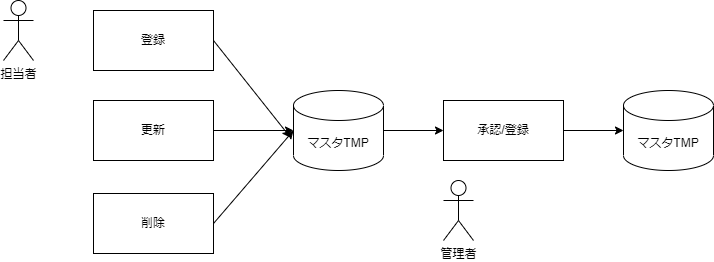

The diagram above was exported from draw.io. Its source (the exported page's mxGraphModel, read from the mxfile embedded in the PNG):
<mxGraphModel dx="1434" dy="756" grid="1" gridSize="10" guides="1" tooltips="1" connect="1" arrows="1" fold="1" page="1" pageScale="1" pageWidth="827" pageHeight="1169" math="0" shadow="0">
  <root>
    <mxCell id="0" />
    <mxCell id="1" parent="0" />
    <mxCell id="EWf-YYOhJ-ogcq3G-KJw-2" value="&lt;font style=&quot;vertical-align: inherit;&quot;&gt;&lt;font style=&quot;vertical-align: inherit;&quot;&gt;担当者&lt;/font&gt;&lt;/font&gt;" style="shape=umlActor;verticalLabelPosition=bottom;verticalAlign=top;html=1;outlineConnect=0;" parent="1" vertex="1">
      <mxGeometry x="50" y="110" width="30" height="60" as="geometry" />
    </mxCell>
    <mxCell id="EWf-YYOhJ-ogcq3G-KJw-6" value="&lt;font style=&quot;vertical-align: inherit;&quot;&gt;&lt;font style=&quot;vertical-align: inherit;&quot;&gt;&lt;font style=&quot;vertical-align: inherit;&quot;&gt;&lt;font style=&quot;vertical-align: inherit;&quot;&gt;マスタTMP&lt;/font&gt;&lt;/font&gt;&lt;/font&gt;&lt;/font&gt;" style="shape=cylinder3;whiteSpace=wrap;html=1;boundedLbl=1;backgroundOutline=1;size=15;" parent="1" vertex="1">
      <mxGeometry x="340" y="200" width="90" height="80" as="geometry" />
    </mxCell>
    <mxCell id="EWf-YYOhJ-ogcq3G-KJw-8" value="&lt;font style=&quot;vertical-align: inherit;&quot;&gt;&lt;font style=&quot;vertical-align: inherit;&quot;&gt;登録&lt;/font&gt;&lt;/font&gt;" style="rounded=0;whiteSpace=wrap;html=1;" parent="1" vertex="1">
      <mxGeometry x="140" y="120" width="120" height="60" as="geometry" />
    </mxCell>
    <mxCell id="EWf-YYOhJ-ogcq3G-KJw-9" value="&lt;font style=&quot;vertical-align: inherit;&quot;&gt;&lt;font style=&quot;vertical-align: inherit;&quot;&gt;更新&lt;/font&gt;&lt;/font&gt;" style="rounded=0;whiteSpace=wrap;html=1;" parent="1" vertex="1">
      <mxGeometry x="140" y="210" width="120" height="60" as="geometry" />
    </mxCell>
    <mxCell id="EWf-YYOhJ-ogcq3G-KJw-10" value="&lt;font style=&quot;vertical-align: inherit;&quot;&gt;&lt;font style=&quot;vertical-align: inherit;&quot;&gt;&lt;font style=&quot;vertical-align: inherit;&quot;&gt;&lt;font style=&quot;vertical-align: inherit;&quot;&gt;削除&lt;/font&gt;&lt;/font&gt;&lt;/font&gt;&lt;/font&gt;" style="rounded=0;whiteSpace=wrap;html=1;" parent="1" vertex="1">
      <mxGeometry x="140" y="303" width="120" height="60" as="geometry" />
    </mxCell>
    <mxCell id="EWf-YYOhJ-ogcq3G-KJw-11" value="" style="endArrow=classic;html=1;rounded=0;exitX=1;exitY=0.5;exitDx=0;exitDy=0;entryX=-0.033;entryY=0.588;entryDx=0;entryDy=0;entryPerimeter=0;" parent="1" source="EWf-YYOhJ-ogcq3G-KJw-8" target="EWf-YYOhJ-ogcq3G-KJw-6" edge="1">
      <mxGeometry width="50" height="50" relative="1" as="geometry">
        <mxPoint x="300" y="430" as="sourcePoint" />
        <mxPoint x="350" y="380" as="targetPoint" />
      </mxGeometry>
    </mxCell>
    <mxCell id="EWf-YYOhJ-ogcq3G-KJw-13" value="" style="endArrow=classic;html=1;rounded=0;exitX=1;exitY=0.5;exitDx=0;exitDy=0;entryX=0;entryY=0.5;entryDx=0;entryDy=0;entryPerimeter=0;" parent="1" source="EWf-YYOhJ-ogcq3G-KJw-9" target="EWf-YYOhJ-ogcq3G-KJw-6" edge="1">
      <mxGeometry x="1" y="-138" width="50" height="50" relative="1" as="geometry">
        <mxPoint x="270" y="280" as="sourcePoint" />
        <mxPoint x="347.03" y="377.03999999999996" as="targetPoint" />
        <mxPoint x="71" y="47" as="offset" />
      </mxGeometry>
    </mxCell>
    <mxCell id="EWf-YYOhJ-ogcq3G-KJw-14" value="" style="endArrow=classic;html=1;rounded=0;exitX=1;exitY=0.5;exitDx=0;exitDy=0;entryX=0;entryY=0.5;entryDx=0;entryDy=0;entryPerimeter=0;" parent="1" source="EWf-YYOhJ-ogcq3G-KJw-10" target="EWf-YYOhJ-ogcq3G-KJw-6" edge="1">
      <mxGeometry x="1" y="-138" width="50" height="50" relative="1" as="geometry">
        <mxPoint x="300" y="370" as="sourcePoint" />
        <mxPoint x="380" y="370" as="targetPoint" />
        <mxPoint x="71" y="47" as="offset" />
      </mxGeometry>
    </mxCell>
    <mxCell id="EWf-YYOhJ-ogcq3G-KJw-15" value="&lt;font style=&quot;vertical-align: inherit;&quot;&gt;&lt;font style=&quot;vertical-align: inherit;&quot;&gt;&lt;font style=&quot;vertical-align: inherit;&quot;&gt;&lt;font style=&quot;vertical-align: inherit;&quot;&gt;マスタTMP&lt;/font&gt;&lt;/font&gt;&lt;/font&gt;&lt;/font&gt;" style="shape=cylinder3;whiteSpace=wrap;html=1;boundedLbl=1;backgroundOutline=1;size=15;" parent="1" vertex="1">
      <mxGeometry x="670" y="200" width="90" height="80" as="geometry" />
    </mxCell>
    <mxCell id="EWf-YYOhJ-ogcq3G-KJw-16" value="&lt;font style=&quot;vertical-align: inherit;&quot;&gt;&lt;font style=&quot;vertical-align: inherit;&quot;&gt;承認/登録&lt;/font&gt;&lt;/font&gt;" style="rounded=0;whiteSpace=wrap;html=1;" parent="1" vertex="1">
      <mxGeometry x="490" y="210" width="120" height="60" as="geometry" />
    </mxCell>
    <mxCell id="EWf-YYOhJ-ogcq3G-KJw-17" value="&lt;font style=&quot;vertical-align: inherit;&quot;&gt;&lt;font style=&quot;vertical-align: inherit;&quot;&gt;管理者&lt;/font&gt;&lt;/font&gt;" style="shape=umlActor;verticalLabelPosition=bottom;verticalAlign=top;html=1;outlineConnect=0;" parent="1" vertex="1">
      <mxGeometry x="490" y="290" width="30" height="60" as="geometry" />
    </mxCell>
    <mxCell id="EWf-YYOhJ-ogcq3G-KJw-18" value="" style="endArrow=classic;html=1;rounded=0;exitX=1;exitY=0.5;exitDx=0;exitDy=0;exitPerimeter=0;entryX=0;entryY=0.5;entryDx=0;entryDy=0;" parent="1" source="EWf-YYOhJ-ogcq3G-KJw-6" target="EWf-YYOhJ-ogcq3G-KJw-16" edge="1">
      <mxGeometry width="50" height="50" relative="1" as="geometry">
        <mxPoint x="390" y="500" as="sourcePoint" />
        <mxPoint x="440" y="450" as="targetPoint" />
      </mxGeometry>
    </mxCell>
    <mxCell id="EWf-YYOhJ-ogcq3G-KJw-19" value="" style="endArrow=classic;html=1;rounded=0;exitX=1;exitY=0.5;exitDx=0;exitDy=0;entryX=0;entryY=0.5;entryDx=0;entryDy=0;entryPerimeter=0;" parent="1" source="EWf-YYOhJ-ogcq3G-KJw-16" target="EWf-YYOhJ-ogcq3G-KJw-15" edge="1">
      <mxGeometry width="50" height="50" relative="1" as="geometry">
        <mxPoint x="630" y="260" as="sourcePoint" />
        <mxPoint x="690" y="260" as="targetPoint" />
      </mxGeometry>
    </mxCell>
  </root>
</mxGraphModel>